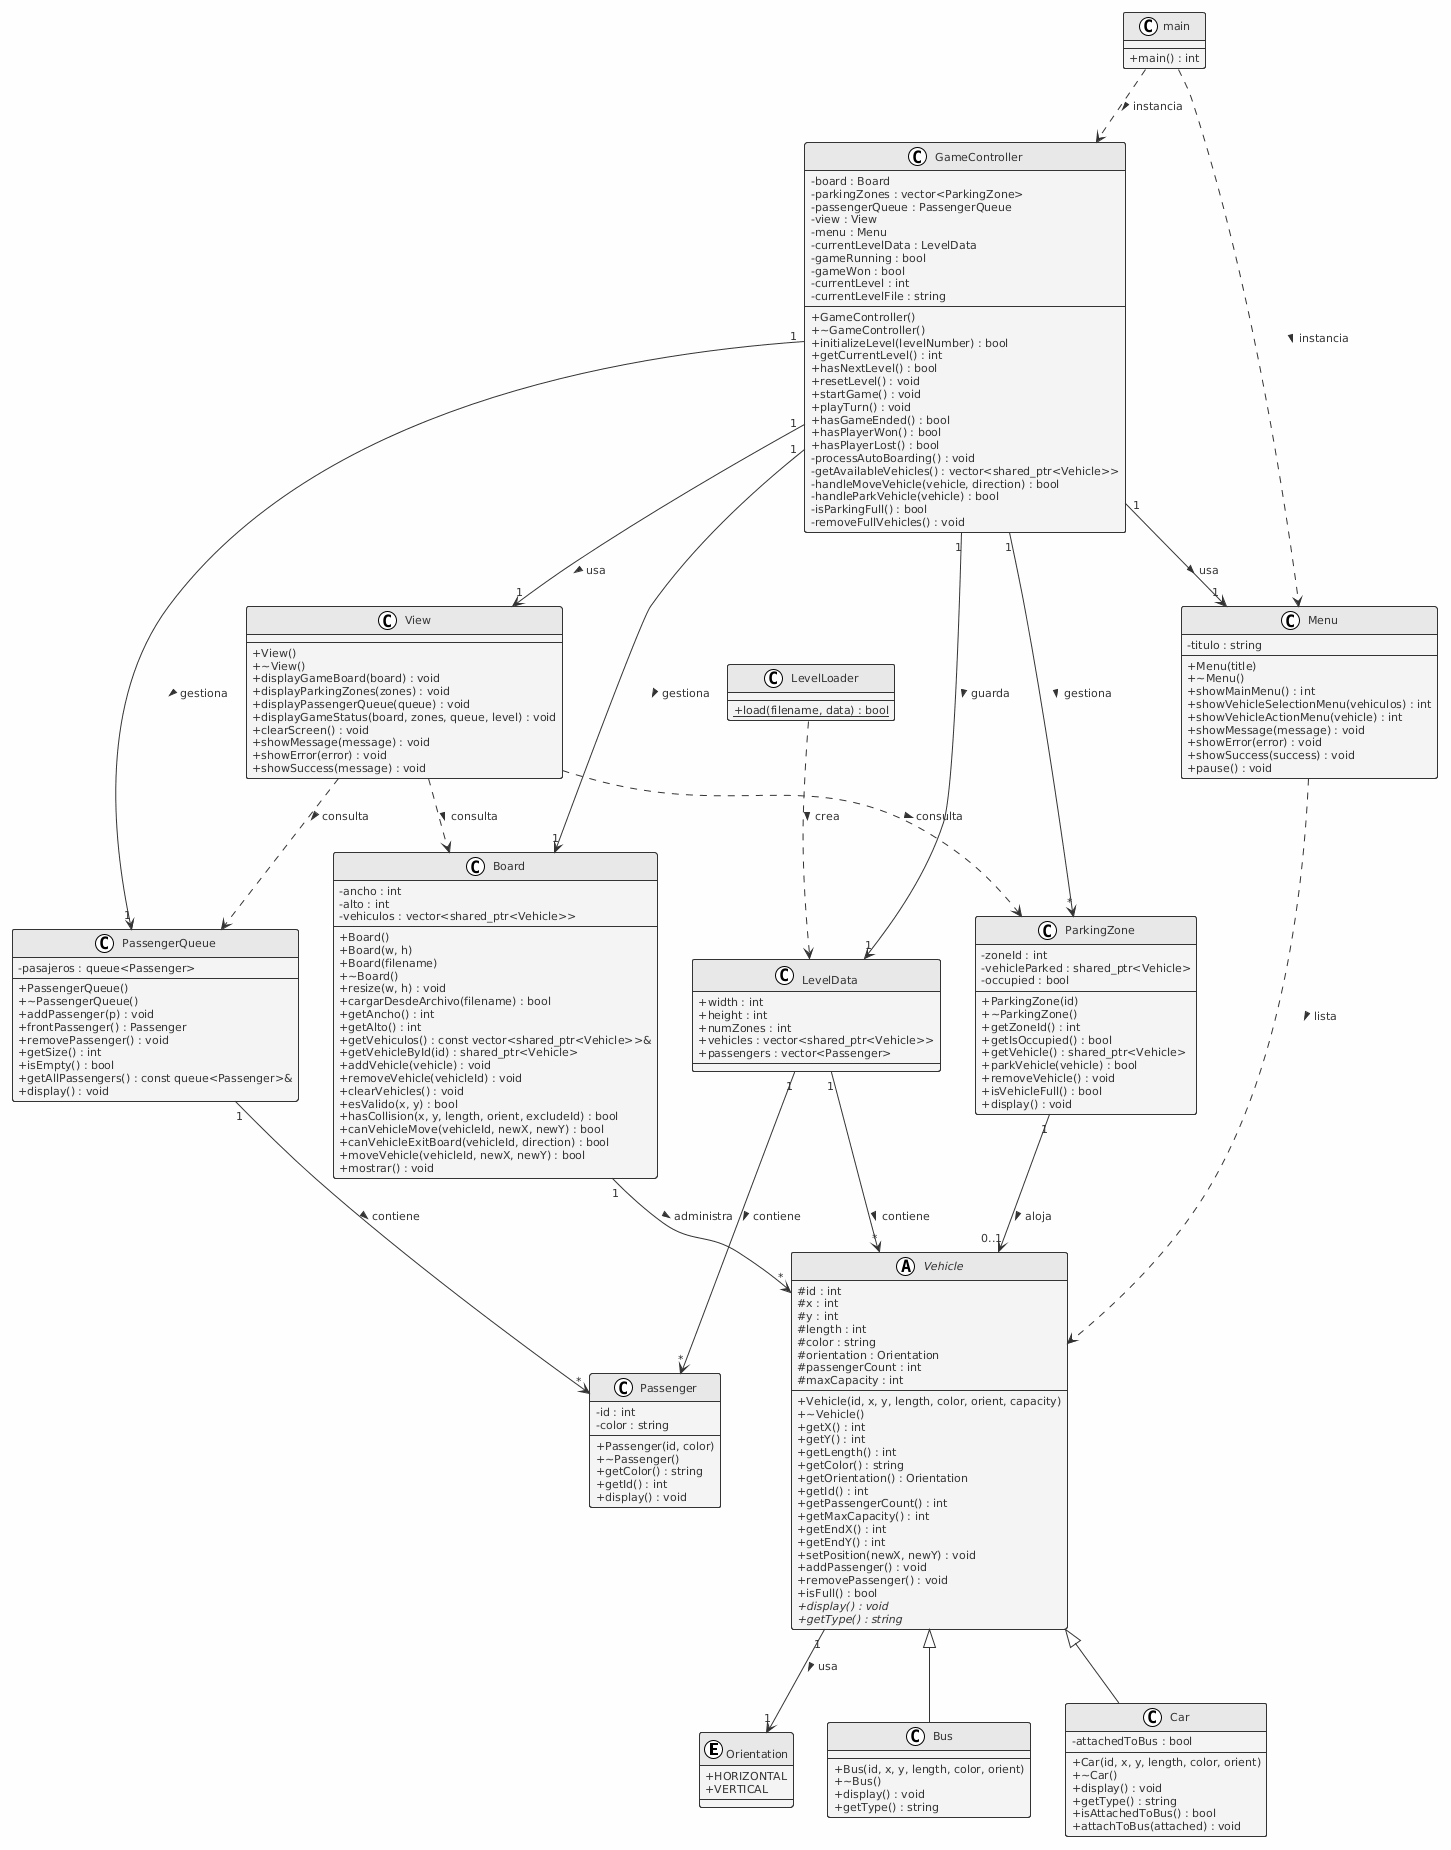

The diagram above was rendered by PlantUML. Its source (embedded in the PNG):
@startuml
!theme plain
skinparam backgroundColor #FEFEFE

skinparam class {
    BackgroundColor #F4F4F4
    BorderColor #333333
    ArrowColor #333333
    ArrowFontColor #333333
    ArrowFontSize 11
    AttributeFontSize 11
    MethodFontSize 11
    AttributeFontColor #333333
    MethodFontColor #333333
    HeaderBackgroundColor #E8E8E8
    StereotypeFontSize 0
    StereotypeFontColor transparent
}

skinparam classAttributeIconSize 0

' ============================================================
' ENUMERACIONES
' ============================================================
enum Orientation <<enumeration>> {
    + HORIZONTAL
    + VERTICAL
}

' ============================================================
' MODELO - VEHICULOS
' ============================================================
abstract class Vehicle {
    # id : int
    # x : int
    # y : int
    # length : int
    # color : string
    # orientation : Orientation
    # passengerCount : int
    # maxCapacity : int
    + Vehicle(id, x, y, length, color, orient, capacity)
    + ~Vehicle()
    + getX() : int
    + getY() : int
    + getLength() : int
    + getColor() : string
    + getOrientation() : Orientation
    + getId() : int
    + getPassengerCount() : int
    + getMaxCapacity() : int
    + getEndX() : int
    + getEndY() : int
    + setPosition(newX, newY) : void
    + addPassenger() : void
    + removePassenger() : void
    + isFull() : bool
    + {abstract} display() : void
    + {abstract} getType() : string
}

class Bus {
    + Bus(id, x, y, length, color, orient)
    + ~Bus()
    + display() : void
    + getType() : string
}

class Car {
    - attachedToBus : bool
    + Car(id, x, y, length, color, orient)
    + ~Car()
    + display() : void
    + getType() : string
    + isAttachedToBus() : bool
    + attachToBus(attached) : void
}

Vehicle <|-- Bus
Vehicle <|-- Car
Vehicle "1" --> "1" Orientation : usa >

' ============================================================
' MODELO - PASAJEROS
' ============================================================
class Passenger {
    - id : int
    - color : string
    + Passenger(id, color)
    + ~Passenger()
    + getColor() : string
    + getId() : int
    + display() : void
}

class PassengerQueue {
    - pasajeros : queue<Passenger>
    + PassengerQueue()
    + ~PassengerQueue()
    + addPassenger(p) : void
    + frontPassenger() : Passenger
    + removePassenger() : void
    + getSize() : int
    + isEmpty() : bool
    + getAllPassengers() : const queue<Passenger>&
    + display() : void
}

PassengerQueue "1" --> "*" Passenger : contiene >

' ============================================================
' MODELO - TABLERO
' ============================================================
class Board {
    - ancho : int
    - alto : int
    - vehiculos : vector<shared_ptr<Vehicle>>
    + Board()
    + Board(w, h)
    + Board(filename)
    + ~Board()
    + resize(w, h) : void
    + cargarDesdeArchivo(filename) : bool
    + getAncho() : int
    + getAlto() : int
    + getVehiculos() : const vector<shared_ptr<Vehicle>>&
    + getVehicleById(id) : shared_ptr<Vehicle>
    + addVehicle(vehicle) : void
    + removeVehicle(vehicleId) : void
    + clearVehicles() : void
    + esValido(x, y) : bool
    + hasCollision(x, y, length, orient, excludeId) : bool
    + canVehicleMove(vehicleId, newX, newY) : bool
    + canVehicleExitBoard(vehicleId, direction) : bool
    + moveVehicle(vehicleId, newX, newY) : bool
    + mostrar() : void
}

Board "1" --> "*" Vehicle : administra >

' ============================================================
' MODELO - ZONAS DE PARQUEO
' ============================================================
class ParkingZone {
    - zoneId : int
    - vehicleParked : shared_ptr<Vehicle>
    - occupied : bool
    + ParkingZone(id)
    + ~ParkingZone()
    + getZoneId() : int
    + getIsOccupied() : bool
    + getVehicle() : shared_ptr<Vehicle>
    + parkVehicle(vehicle) : bool
    + removeVehicle() : void
    + isVehicleFull() : bool
    + display() : void
}

ParkingZone "1" --> "0..1" Vehicle : aloja >

' ============================================================
' PERSISTENCIA
' ============================================================
class LevelData <<struct>> {
    + width : int
    + height : int
    + numZones : int
    + vehicles : vector<shared_ptr<Vehicle>>
    + passengers : vector<Passenger>
}

class LevelLoader {
    + {static} load(filename, data) : bool
}

LevelLoader ..> LevelData : crea >
LevelData "1" --> "*" Vehicle : contiene >
LevelData "1" --> "*" Passenger : contiene >

' ============================================================
' VISTA
' ============================================================
class View {
    + View()
    + ~View()
    + displayGameBoard(board) : void
    + displayParkingZones(zones) : void
    + displayPassengerQueue(queue) : void
    + displayGameStatus(board, zones, queue, level) : void
    + clearScreen() : void
    + showMessage(message) : void
    + showError(error) : void
    + showSuccess(message) : void
}

View ..> Board : consulta >
View ..> ParkingZone : consulta >
View ..> PassengerQueue : consulta >

class Menu {
    - titulo : string
    + Menu(title)
    + ~Menu()
    + showMainMenu() : int
    + showVehicleSelectionMenu(vehiculos) : int
    + showVehicleActionMenu(vehicle) : int
    + showMessage(message) : void
    + showError(error) : void
    + showSuccess(success) : void
    + pause() : void
}

Menu ..> Vehicle : lista >

' ============================================================
' CONTROLADOR
' ============================================================
class GameController {
    - board : Board
    - parkingZones : vector<ParkingZone>
    - passengerQueue : PassengerQueue
    - view : View
    - menu : Menu
    - currentLevelData : LevelData
    - gameRunning : bool
    - gameWon : bool
    - currentLevel : int
    - currentLevelFile : string
    + GameController()
    + ~GameController()
    + initializeLevel(levelNumber) : bool
    + getCurrentLevel() : int
    + hasNextLevel() : bool
    + resetLevel() : void
    + startGame() : void
    + playTurn() : void
    + hasGameEnded() : bool
    + hasPlayerWon() : bool
    + hasPlayerLost() : bool
    - processAutoBoarding() : void
    - getAvailableVehicles() : vector<shared_ptr<Vehicle>>
    - handleMoveVehicle(vehicle, direction) : bool
    - handleParkVehicle(vehicle) : bool
    - isParkingFull() : bool
    - removeFullVehicles() : void
}

GameController "1" --> "1" Board : gestiona >
GameController "1" --> "*" ParkingZone : gestiona >
GameController "1" --> "1" PassengerQueue : gestiona >
GameController "1" --> "1" View : usa >
GameController "1" --> "1" Menu : usa >
GameController "1" --> "1" LevelData : guarda >

' ============================================================
' MAIN
' ============================================================
class main {
    + main() : int
}

main ..> GameController : instancia >
main ..> Menu : instancia >
@enduml